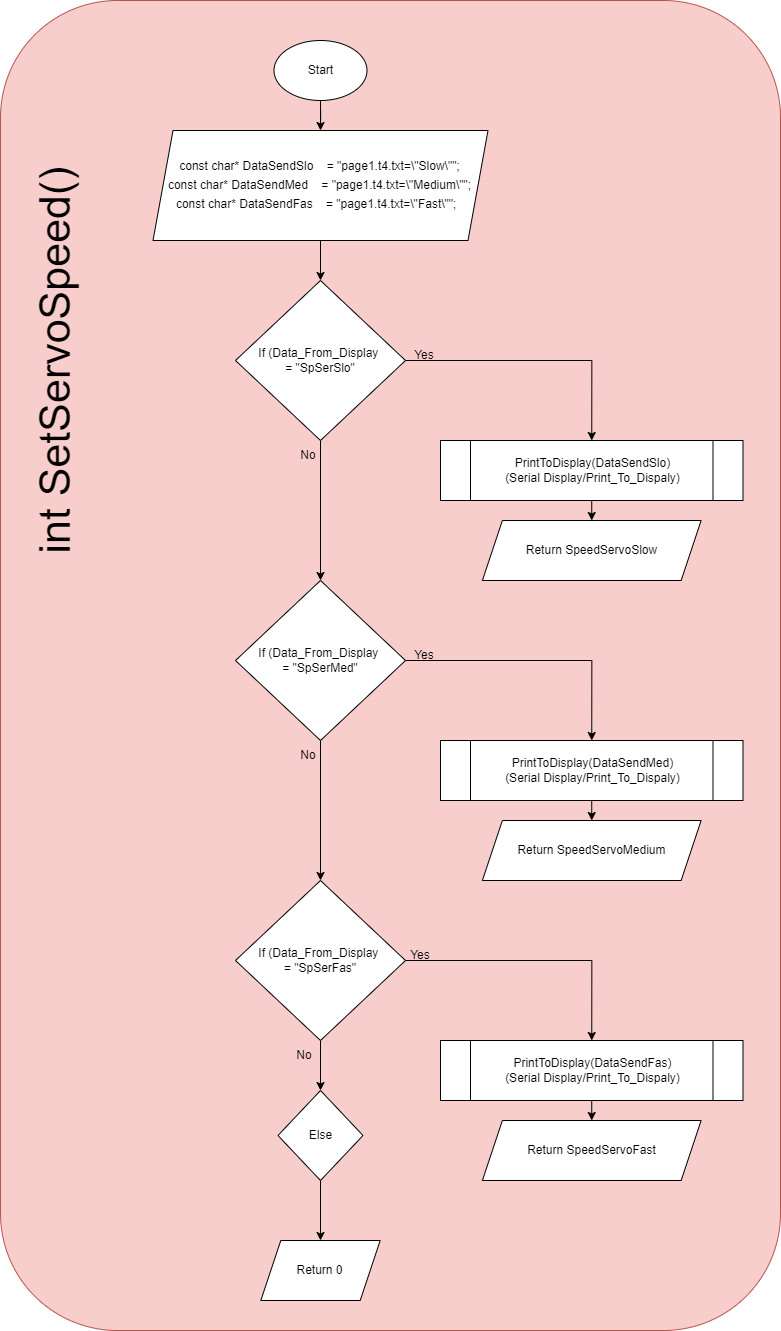

The diagram above was exported from draw.io. Its source (the exported page's mxGraphModel, read from the mxfile embedded in the PNG):
<mxGraphModel dx="1687" dy="2008" grid="1" gridSize="10" guides="1" tooltips="1" connect="1" arrows="1" fold="1" page="1" pageScale="1" pageWidth="850" pageHeight="1100" math="0" shadow="0">
  <root>
    <mxCell id="0" />
    <mxCell id="1" parent="0" />
    <mxCell id="ry9LyBkneQpmExAJehDU-2" value="" style="rounded=1;whiteSpace=wrap;html=1;fillColor=#f8cecc;strokeColor=#b85450;" vertex="1" parent="1">
      <mxGeometry x="310" y="-50" width="780" height="1330" as="geometry" />
    </mxCell>
    <mxCell id="ry9LyBkneQpmExAJehDU-646" style="edgeStyle=orthogonalEdgeStyle;rounded=0;orthogonalLoop=1;jettySize=auto;html=1;entryX=0.5;entryY=0;entryDx=0;entryDy=0;" edge="1" parent="1" source="ry9LyBkneQpmExAJehDU-4" target="ry9LyBkneQpmExAJehDU-612">
      <mxGeometry relative="1" as="geometry" />
    </mxCell>
    <mxCell id="ry9LyBkneQpmExAJehDU-4" value="Start" style="ellipse;whiteSpace=wrap;html=1;" vertex="1" parent="1">
      <mxGeometry x="583.5" y="-10" width="93" height="60" as="geometry" />
    </mxCell>
    <mxCell id="ry9LyBkneQpmExAJehDU-7" value="&lt;font style=&quot;font-size: 43px;&quot;&gt;int SetServoSpeed()&lt;/font&gt;" style="text;html=1;align=center;verticalAlign=middle;whiteSpace=wrap;rounded=0;rotation=-90;" vertex="1" parent="1">
      <mxGeometry x="129" y="270" width="471" height="80" as="geometry" />
    </mxCell>
    <mxCell id="ry9LyBkneQpmExAJehDU-958" value="" style="edgeStyle=orthogonalEdgeStyle;rounded=0;orthogonalLoop=1;jettySize=auto;html=1;" edge="1" parent="1" source="ry9LyBkneQpmExAJehDU-612" target="ry9LyBkneQpmExAJehDU-925">
      <mxGeometry relative="1" as="geometry" />
    </mxCell>
    <mxCell id="ry9LyBkneQpmExAJehDU-612" value="&lt;div style=&quot;&quot;&gt;&lt;div style=&quot;line-height: 19px; white-space: pre;&quot;&gt;&lt;div style=&quot;&quot;&gt;&lt;font style=&quot;font-size: 12px;&quot; face=&quot;Helvetica&quot;&gt;const char* DataSendSlo &amp;nbsp; &amp;nbsp;= &quot;page1.t4.txt=\&quot;Slow\&quot;&quot;;&lt;/font&gt;&lt;/div&gt;&lt;div style=&quot;&quot;&gt;&lt;span style=&quot;background-color: initial;&quot;&gt;const char* DataSendMed &amp;nbsp; &amp;nbsp;= &quot;page1.t4.txt=\&quot;Medium\&quot;&quot;;&lt;/span&gt;&lt;/div&gt;&lt;div style=&quot;&quot;&gt;&lt;span style=&quot;background-color: initial;&quot;&gt;const char* DataSendFas &amp;nbsp; &amp;nbsp;= &quot;page1.t4.txt=\&quot;Fast\&quot;&quot;; &amp;nbsp;&lt;/span&gt;&lt;/div&gt;&lt;/div&gt;&lt;/div&gt;" style="shape=parallelogram;perimeter=parallelogramPerimeter;whiteSpace=wrap;html=1;fixedSize=1;" vertex="1" parent="1">
      <mxGeometry x="462.5" y="80" width="335" height="110" as="geometry" />
    </mxCell>
    <mxCell id="ry9LyBkneQpmExAJehDU-941" style="edgeStyle=orthogonalEdgeStyle;rounded=0;orthogonalLoop=1;jettySize=auto;html=1;entryX=0.5;entryY=0;entryDx=0;entryDy=0;" edge="1" parent="1" source="ry9LyBkneQpmExAJehDU-925" target="ry9LyBkneQpmExAJehDU-927">
      <mxGeometry relative="1" as="geometry" />
    </mxCell>
    <mxCell id="ry9LyBkneQpmExAJehDU-942" style="edgeStyle=orthogonalEdgeStyle;rounded=0;orthogonalLoop=1;jettySize=auto;html=1;entryX=0.5;entryY=0;entryDx=0;entryDy=0;" edge="1" parent="1" source="ry9LyBkneQpmExAJehDU-925" target="ry9LyBkneQpmExAJehDU-930">
      <mxGeometry relative="1" as="geometry" />
    </mxCell>
    <mxCell id="ry9LyBkneQpmExAJehDU-925" value="If (Data_From_Display&amp;nbsp;&lt;div&gt;= &quot;SpSerSlo&quot;&lt;/div&gt;" style="rhombus;whiteSpace=wrap;html=1;" vertex="1" parent="1">
      <mxGeometry x="545" y="230" width="170" height="160" as="geometry" />
    </mxCell>
    <mxCell id="ry9LyBkneQpmExAJehDU-940" style="edgeStyle=orthogonalEdgeStyle;rounded=0;orthogonalLoop=1;jettySize=auto;html=1;entryX=0.5;entryY=0;entryDx=0;entryDy=0;" edge="1" parent="1" source="ry9LyBkneQpmExAJehDU-927" target="ry9LyBkneQpmExAJehDU-928">
      <mxGeometry relative="1" as="geometry" />
    </mxCell>
    <mxCell id="ry9LyBkneQpmExAJehDU-927" value="&lt;p style=&quot;line-height: 120%;&quot;&gt;&lt;/p&gt;&lt;div style=&quot;line-height: 120%; white-space: pre;&quot;&gt;&lt;span style=&quot;background-color: rgb(255, 255, 255);&quot;&gt;&lt;font style=&quot;font-size: 12px;&quot; face=&quot;Helvetica&quot;&gt;PrintToDisplay(DataSendSlo&lt;span style=&quot;&quot;&gt;)&lt;/span&gt;&lt;/font&gt;&lt;/span&gt;&lt;/div&gt;&lt;div style=&quot;line-height: 120%; white-space: pre;&quot;&gt;&lt;span style=&quot;background-color: rgb(255, 255, 255);&quot;&gt;(Serial Display/Print_To_Dispaly)&lt;/span&gt;&lt;/div&gt;&lt;p&gt;&lt;/p&gt;" style="shape=process;whiteSpace=wrap;html=1;backgroundOutline=1;" vertex="1" parent="1">
      <mxGeometry x="750" y="390" width="302.5" height="60" as="geometry" />
    </mxCell>
    <mxCell id="ry9LyBkneQpmExAJehDU-928" value="Return SpeedServoSlow" style="shape=parallelogram;perimeter=parallelogramPerimeter;whiteSpace=wrap;html=1;fixedSize=1;" vertex="1" parent="1">
      <mxGeometry x="791.88" y="470" width="218.75" height="60" as="geometry" />
    </mxCell>
    <mxCell id="ry9LyBkneQpmExAJehDU-943" style="edgeStyle=orthogonalEdgeStyle;rounded=0;orthogonalLoop=1;jettySize=auto;html=1;entryX=0.5;entryY=0;entryDx=0;entryDy=0;" edge="1" parent="1" source="ry9LyBkneQpmExAJehDU-930" target="ry9LyBkneQpmExAJehDU-931">
      <mxGeometry relative="1" as="geometry" />
    </mxCell>
    <mxCell id="ry9LyBkneQpmExAJehDU-944" style="edgeStyle=orthogonalEdgeStyle;rounded=0;orthogonalLoop=1;jettySize=auto;html=1;entryX=0.5;entryY=0;entryDx=0;entryDy=0;" edge="1" parent="1" source="ry9LyBkneQpmExAJehDU-930" target="ry9LyBkneQpmExAJehDU-933">
      <mxGeometry relative="1" as="geometry" />
    </mxCell>
    <mxCell id="ry9LyBkneQpmExAJehDU-930" value="If (Data_From_Display&amp;nbsp;&lt;div&gt;= &quot;SpSerMed&quot;&lt;/div&gt;" style="rhombus;whiteSpace=wrap;html=1;" vertex="1" parent="1">
      <mxGeometry x="545" y="530" width="170" height="160" as="geometry" />
    </mxCell>
    <mxCell id="ry9LyBkneQpmExAJehDU-945" style="edgeStyle=orthogonalEdgeStyle;rounded=0;orthogonalLoop=1;jettySize=auto;html=1;entryX=0.5;entryY=0;entryDx=0;entryDy=0;" edge="1" parent="1" source="ry9LyBkneQpmExAJehDU-931" target="ry9LyBkneQpmExAJehDU-932">
      <mxGeometry relative="1" as="geometry" />
    </mxCell>
    <mxCell id="ry9LyBkneQpmExAJehDU-931" value="&lt;p style=&quot;line-height: 120%;&quot;&gt;&lt;/p&gt;&lt;div style=&quot;line-height: 120%; white-space: pre;&quot;&gt;&lt;span style=&quot;background-color: rgb(255, 255, 255);&quot;&gt;&lt;font style=&quot;font-size: 12px;&quot; face=&quot;Helvetica&quot;&gt;PrintToDisplay(DataSendMed&lt;span style=&quot;&quot;&gt;)&lt;/span&gt;&lt;/font&gt;&lt;/span&gt;&lt;/div&gt;&lt;div style=&quot;line-height: 120%; white-space: pre;&quot;&gt;&lt;span style=&quot;background-color: rgb(255, 255, 255);&quot;&gt;(Serial Display/Print_To_Dispaly)&lt;/span&gt;&lt;/div&gt;&lt;p&gt;&lt;/p&gt;" style="shape=process;whiteSpace=wrap;html=1;backgroundOutline=1;" vertex="1" parent="1">
      <mxGeometry x="750" y="690" width="302.5" height="60" as="geometry" />
    </mxCell>
    <mxCell id="ry9LyBkneQpmExAJehDU-932" value="Return SpeedServoMedium" style="shape=parallelogram;perimeter=parallelogramPerimeter;whiteSpace=wrap;html=1;fixedSize=1;" vertex="1" parent="1">
      <mxGeometry x="791.88" y="770" width="218.75" height="60" as="geometry" />
    </mxCell>
    <mxCell id="ry9LyBkneQpmExAJehDU-936" style="edgeStyle=orthogonalEdgeStyle;rounded=0;orthogonalLoop=1;jettySize=auto;html=1;entryX=0.5;entryY=0;entryDx=0;entryDy=0;" edge="1" parent="1" source="ry9LyBkneQpmExAJehDU-933" target="ry9LyBkneQpmExAJehDU-934">
      <mxGeometry relative="1" as="geometry" />
    </mxCell>
    <mxCell id="ry9LyBkneQpmExAJehDU-948" style="edgeStyle=orthogonalEdgeStyle;rounded=0;orthogonalLoop=1;jettySize=auto;html=1;entryX=0.5;entryY=0;entryDx=0;entryDy=0;" edge="1" parent="1" source="ry9LyBkneQpmExAJehDU-933" target="ry9LyBkneQpmExAJehDU-937">
      <mxGeometry relative="1" as="geometry" />
    </mxCell>
    <mxCell id="ry9LyBkneQpmExAJehDU-933" value="If (Data_From_Display&amp;nbsp;&lt;div&gt;= &quot;SpSerFas&quot;&lt;/div&gt;" style="rhombus;whiteSpace=wrap;html=1;" vertex="1" parent="1">
      <mxGeometry x="545" y="830" width="170" height="160" as="geometry" />
    </mxCell>
    <mxCell id="ry9LyBkneQpmExAJehDU-947" style="edgeStyle=orthogonalEdgeStyle;rounded=0;orthogonalLoop=1;jettySize=auto;html=1;entryX=0.5;entryY=0;entryDx=0;entryDy=0;" edge="1" parent="1" source="ry9LyBkneQpmExAJehDU-934" target="ry9LyBkneQpmExAJehDU-935">
      <mxGeometry relative="1" as="geometry" />
    </mxCell>
    <mxCell id="ry9LyBkneQpmExAJehDU-934" value="&lt;p style=&quot;line-height: 120%;&quot;&gt;&lt;/p&gt;&lt;div style=&quot;line-height: 120%; white-space: pre;&quot;&gt;&lt;span style=&quot;background-color: rgb(255, 255, 255);&quot;&gt;&lt;font style=&quot;font-size: 12px;&quot; face=&quot;Helvetica&quot;&gt;PrintToDisplay(DataSendFas&lt;span style=&quot;&quot;&gt;)&lt;/span&gt;&lt;/font&gt;&lt;/span&gt;&lt;/div&gt;&lt;div style=&quot;line-height: 120%; white-space: pre;&quot;&gt;&lt;span style=&quot;background-color: rgb(255, 255, 255);&quot;&gt;(Serial Display/Print_To_Dispaly)&lt;/span&gt;&lt;/div&gt;&lt;p&gt;&lt;/p&gt;" style="shape=process;whiteSpace=wrap;html=1;backgroundOutline=1;" vertex="1" parent="1">
      <mxGeometry x="750" y="990" width="302.5" height="60" as="geometry" />
    </mxCell>
    <mxCell id="ry9LyBkneQpmExAJehDU-935" value="Return SpeedServoFast" style="shape=parallelogram;perimeter=parallelogramPerimeter;whiteSpace=wrap;html=1;fixedSize=1;" vertex="1" parent="1">
      <mxGeometry x="791.88" y="1070" width="218.75" height="60" as="geometry" />
    </mxCell>
    <mxCell id="ry9LyBkneQpmExAJehDU-949" style="edgeStyle=orthogonalEdgeStyle;rounded=0;orthogonalLoop=1;jettySize=auto;html=1;" edge="1" parent="1" source="ry9LyBkneQpmExAJehDU-937" target="ry9LyBkneQpmExAJehDU-938">
      <mxGeometry relative="1" as="geometry" />
    </mxCell>
    <mxCell id="ry9LyBkneQpmExAJehDU-937" value="Else" style="rhombus;whiteSpace=wrap;html=1;" vertex="1" parent="1">
      <mxGeometry x="587.5" y="1040" width="85" height="90" as="geometry" />
    </mxCell>
    <mxCell id="ry9LyBkneQpmExAJehDU-938" value="Return 0" style="shape=parallelogram;perimeter=parallelogramPerimeter;whiteSpace=wrap;html=1;fixedSize=1;" vertex="1" parent="1">
      <mxGeometry x="570.31" y="1190" width="119.37" height="60" as="geometry" />
    </mxCell>
    <mxCell id="ry9LyBkneQpmExAJehDU-950" value="No" style="text;html=1;strokeColor=none;fillColor=none;align=center;verticalAlign=middle;whiteSpace=wrap;rounded=0;" vertex="1" parent="1">
      <mxGeometry x="583.5" y="990" width="60" height="30" as="geometry" />
    </mxCell>
    <mxCell id="ry9LyBkneQpmExAJehDU-951" value="Yes" style="text;html=1;strokeColor=none;fillColor=none;align=center;verticalAlign=middle;whiteSpace=wrap;rounded=0;" vertex="1" parent="1">
      <mxGeometry x="700" y="890" width="60" height="30" as="geometry" />
    </mxCell>
    <mxCell id="ry9LyBkneQpmExAJehDU-952" value="No" style="text;html=1;strokeColor=none;fillColor=none;align=center;verticalAlign=middle;whiteSpace=wrap;rounded=0;" vertex="1" parent="1">
      <mxGeometry x="587.5" y="690" width="60" height="30" as="geometry" />
    </mxCell>
    <mxCell id="ry9LyBkneQpmExAJehDU-953" value="Yes" style="text;html=1;strokeColor=none;fillColor=none;align=center;verticalAlign=middle;whiteSpace=wrap;rounded=0;" vertex="1" parent="1">
      <mxGeometry x="704" y="590" width="60" height="30" as="geometry" />
    </mxCell>
    <mxCell id="ry9LyBkneQpmExAJehDU-954" value="No" style="text;html=1;strokeColor=none;fillColor=none;align=center;verticalAlign=middle;whiteSpace=wrap;rounded=0;" vertex="1" parent="1">
      <mxGeometry x="587.5" y="390" width="60" height="30" as="geometry" />
    </mxCell>
    <mxCell id="ry9LyBkneQpmExAJehDU-955" value="Yes" style="text;html=1;strokeColor=none;fillColor=none;align=center;verticalAlign=middle;whiteSpace=wrap;rounded=0;" vertex="1" parent="1">
      <mxGeometry x="704" y="290" width="60" height="30" as="geometry" />
    </mxCell>
  </root>
</mxGraphModel>